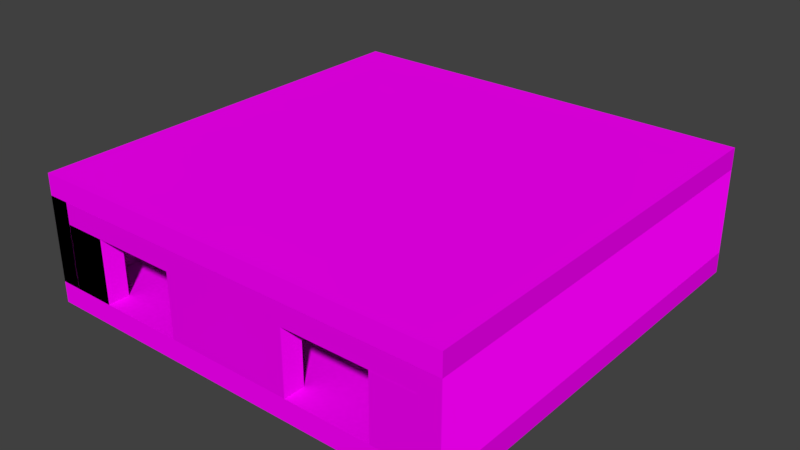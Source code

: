 # Source: lib_room3.blend  (saved by Blender 4.3.34; exported with 4.5.12 LTS)
import bpy
from mathutils import Matrix  # noqa: F401  (used for matrix-valued properties, if any)

bpy.ops.wm.read_factory_settings(use_empty=True)
scene = bpy.context.scene
scene.name = 'Scene'

# ---- collections
col_col_room3 = bpy.data.collections.new('COL_Room3'); scene.collection.children.link(col_col_room3)

# ---- images (referenced by path relative to the original .blend; pixels are not part of the script)
import os
ASSET_DIR = os.environ.get("B2B_ASSET_DIR", "")  # directory of the original .blend (textures are referenced by path, not embedded)
HERE = os.path.dirname(os.path.abspath(__file__))  # packed textures are extracted next to this script under _unpacked/

def load_image(name, relpath, width, height, colorspace="sRGB"):
    """Load a texture the original file referenced (path relative to the .blend, or extracted next to this script)."""
    p = next((c for c in (os.path.join(HERE, relpath), os.path.join(ASSET_DIR, relpath)) if relpath and os.path.exists(c)), "")
    if p:
        img = bpy.data.images.load(p, check_existing=True)
        img.name = name
    else:  # same state as the original file: an image datablock whose file is absent (Cycles renders it pink)
        img = bpy.data.images.new(name, width, height)
        img.source = "FILE"
        img.filepath = "//" + (relpath or name)
    img.colorspace_settings.name = colorspace
    return img
img_wall1_png = load_image('wall1.png', 'wall1.png', 1024, 1024, 'sRGB')
img_wall2_png = load_image('wall2.png', 'wall2.png', 1024, 1024, 'sRGB')
img_wall2_n_png = load_image('wall2.n.png', 'wall2.n.png', 1024, 1024, 'sRGB')
img_crate1_png = load_image('crate1.png', 'crate1.png', 1024, 1024, 'sRGB')
img_crate1_n_png = load_image('crate1.n.png', 'crate1.n.png', 1024, 1024, 'sRGB')

# ---- materials (node trees are filled in below, after node groups)
mat_material_001 = bpy.data.materials.new('Material.001')
mat_material_001.alpha_threshold = 0.0
mat_material_001.use_transparent_shadow = False
mat_material_001.roughness = 0.5
mat_material_001.specular_intensity = 0.0
mat_wallmat1 = bpy.data.materials.new('WallMat1')
mat_wallmat1.alpha_threshold = 0.0
mat_wallmat1.use_transparent_shadow = False
mat_wallmat1.preview_render_type = 'CUBE'
mat_wallmat1.roughness = 0.5
mat_wallmat1.specular_intensity = 0.0
mat_cratemat1 = bpy.data.materials.new('CrateMat1')
mat_cratemat1.alpha_threshold = 0.0
mat_cratemat1.use_transparent_shadow = False
mat_cratemat1.preview_render_type = 'CUBE'
mat_cratemat1.roughness = 0.5
mat_cratemat1.specular_intensity = 0.0

# ---- material node trees
mat_material_001.use_nodes = True; mat_material_001.node_tree.nodes.clear()
_N = mat_material_001.node_tree.nodes; _L = mat_material_001.node_tree.links
n0 = _N.new('ShaderNodeOutputMaterial'); n0.name = 'Material Output'; n0.location = (300, 300)
n1 = _N.new('ShaderNodeBsdfPrincipled'); n1.name = 'Principled BSDF'; n1.location = (10, 300)
n1.distribution = 'GGX'
n1.subsurface_method = 'BURLEY'
n1.inputs[3].default_value = 1.45
n1.inputs[13].default_value = 0.0
n1.inputs[27].default_value = (0.0, 0.0, 0.0, 1.0)
n1.inputs[28].default_value = 1.0
n2 = _N.new('ShaderNodeTexImage'); n2.name = 'Image Texture'; n2.location = (-280, 280)
n2.image = img_wall1_png
_L.new(n1.outputs[0], n0.inputs[0])
_L.new(n2.outputs[0], n1.inputs[0])
n0.is_active_output = True
mat_wallmat1.use_nodes = True; mat_wallmat1.node_tree.nodes.clear()
_N = mat_wallmat1.node_tree.nodes; _L = mat_wallmat1.node_tree.links
n0 = _N.new('ShaderNodeOutputMaterial'); n0.name = 'Material Output'; n0.location = (300, 300)
n1 = _N.new('ShaderNodeBsdfPrincipled'); n1.name = 'Principled BSDF'; n1.location = (10, 300)
n1.distribution = 'GGX'
n1.subsurface_method = 'BURLEY'
n1.inputs[3].default_value = 1.45
n1.inputs[13].default_value = 0.0
n1.inputs[27].default_value = (0.0, 0.0, 0.0, 1.0)
n1.inputs[28].default_value = 1.0
n2 = _N.new('ShaderNodeTexImage'); n2.name = 'Image Texture'; n2.location = (-280, 280)
n2.image = img_wall2_png
n3 = _N.new('ShaderNodeTexImage'); n3.name = 'Image Texture.001'; n3.location = (-289, -26)
n3.image = img_wall2_n_png
_L.new(n1.outputs[0], n0.inputs[0])
_L.new(n2.outputs[0], n1.inputs[0])
_L.new(n3.outputs[0], n1.inputs[5])
n0.is_active_output = True
mat_cratemat1.use_nodes = True; mat_cratemat1.node_tree.nodes.clear()
_N = mat_cratemat1.node_tree.nodes; _L = mat_cratemat1.node_tree.links
n0 = _N.new('ShaderNodeOutputMaterial'); n0.name = 'Material Output'; n0.location = (300, 300)
n1 = _N.new('ShaderNodeBsdfPrincipled'); n1.name = 'Principled BSDF'; n1.location = (10, 300)
n1.distribution = 'GGX'
n1.subsurface_method = 'BURLEY'
n1.inputs[3].default_value = 1.45
n1.inputs[13].default_value = 0.0
n1.inputs[27].default_value = (0.0, 0.0, 0.0, 1.0)
n1.inputs[28].default_value = 1.0
n2 = _N.new('ShaderNodeTexImage'); n2.name = 'Image Texture'; n2.location = (-280, 280)
n2.image = img_crate1_png
n3 = _N.new('ShaderNodeTexImage'); n3.name = 'Image Texture.001'; n3.location = (-289, -26)
n3.image = img_crate1_n_png
_L.new(n1.outputs[0], n0.inputs[0])
_L.new(n2.outputs[0], n1.inputs[0])
_L.new(n3.outputs[0], n1.inputs[5])
n0.is_active_output = True

# ---- world
world_world = bpy.data.worlds.new('World'); scene.world = world_world
world_world.color = (0.05088, 0.05088, 0.05088)
world_world.use_sun_shadow = False
world_world.sun_shadow_jitter_overblur = 0.0
world_world.cycles.sampling_method = 'MANUAL'

# ---- meshes
me_cube_016 = bpy.data.meshes.new('Cube.016')
me_cube_016.from_pydata([(-10.0, -10.0, 0.0), (-10.0, -10.0, 2.0), (-10.0, 30.0, 0.0), (-10.0, 30.0, 2.0), (30.0, -10.0, 0.0), (30.0, -10.0, 2.0), (30.0, 30.0, 0.0), (30.0, 30.0, 2.0)], [], [(0, 1, 3, 2), (2, 3, 7, 6), (6, 7, 5, 4), (4, 5, 1, 0), (2, 6, 4, 0), (7, 3, 1, 5)])
_uv = me_cube_016.uv_layers.new(name='UVMap')
_uv.uv.foreach_set('vector', [0.375, 0.0, 0.625, 0.0, 0.625, 0.25, 0.375, 0.25, 0.375, 0.25, 0.625, 0.25, 0.625, 0.5, 0.375, 0.5, 0.375, 0.5, 0.625, 0.5, 0.625, 0.75, 0.375, 0.75, 0.375, 0.75, 0.625, 0.75, 0.625, 1.0, 0.375, 1.0, 0.125, 0.5, 0.375, 0.5, 0.375, 0.75, 0.125, 0.75, 2.5, 2.5, -1.5, 2.5, -1.5, -1.5, 2.5, -1.5])
me_cube_016.materials.append(mat_material_001)
me_cube_016.update()
me_cube_085 = bpy.data.meshes.new('Cube.085')
me_cube_085.from_pydata([(2.0, 8.0, 4.0), (2.0, 8.0, 16.0), (8.0, 8.0, 4.0), (8.0, 8.0, 16.0), (2.0, 10.0, 16.0), (2.0, 10.0, 4.0), (8.0, 10.0, 16.0), (8.0, 10.0, 4.0)], [], [(0, 1, 4, 5), (3, 2, 7, 6), (2, 3, 1, 0), (2, 0, 5, 7), (4, 1, 3, 6), (6, 7, 5, 4)])
_uv = me_cube_085.uv_layers.new(name='UVMap')
_uv.uv.foreach_set('vector', [0.8333, 0.625, 0.8333, 0.4167, 0.8523, 0.4167, 0.8523, 0.625, 0.625, 0.625, 0.625, 0.8333, 0.6061, 0.8333, 0.6061, 0.625, 0.1044, -0.02561, 1.104, -0.02561, 1.104, 0.4744, 0.1044, 0.4744, 5.523e-07, 1.0, 1.987e-07, 8.685e-15, 0.303, 1.325e-08, 0.303, 1.0, 1.271, 0.4744, 1.104, 0.4744, 1.104, -0.02561, 1.271, -0.02561, 0.8333, 0.7917, 0.8542, 0.7708, 0.8542, 0.7292, 0.8333, 0.7083])
me_cube_085.materials.append(mat_wallmat1)
me_cube_085.update()
me_cube_086 = bpy.data.meshes.new('Cube.086')
me_cube_086.from_pydata([(2.0, -8.0, 4.0), (2.0, -8.0, 8.0), (8.0, -8.0, 4.0), (8.0, -8.0, 8.0), (2.0, -10.0, 8.0), (2.0, -10.0, 4.0), (8.0, -10.0, 8.0), (8.0, -10.0, 4.0)], [], [(4, 1, 0, 5), (0, 1, 3, 2), (7, 2, 3, 6), (5, 0, 2, 7), (6, 3, 1, 4), (7, 6, 4, 5)])
_uv = me_cube_086.uv_layers.new(name='UVMap')
_uv.uv.foreach_set('vector', [0.6061, 0.2083, 0.625, 0.2083, 0.625, 0.4167, 0.6061, 0.4167, 0.6279, 0.7441, 0.02179, 0.7441, 0.02179, -0.2559, 0.6279, -0.2559, 0.8523, 0.4167, 0.8333, 0.4167, 0.8333, 0.2083, 0.8523, 0.2083, 0.9309, 0.7441, 0.6279, 0.7441, 0.6279, -0.2559, 0.9309, -0.2559, 0.8523, 0.2083, 0.8333, 0.2083, 0.8333, -3.643e-08, 0.8523, -3.725e-08, 0.8333, 0.6875, 0.8542, 0.7083, 0.8542, 0.625, 0.8333, 0.6458])
me_cube_086.materials.append(mat_wallmat1)
me_cube_086.update()
me_cube_089 = bpy.data.meshes.new('Cube.089')
me_cube_089.from_pydata([(2.0, 8.0, -8.0), (2.0, 8.0, 28.0), (4.0, 8.0, -8.0), (4.0, 8.0, 28.0), (2.0, 10.0, 28.0), (2.0, 10.0, -8.0), (4.0, 10.0, 28.0), (4.0, 10.0, -8.0)], [], [(0, 1, 4, 5), (3, 2, 7, 6), (2, 3, 1, 0), (2, 0, 5, 7), (4, 1, 3, 6), (6, 7, 5, 4)])
_uv = me_cube_089.uv_layers.new(name='UVMap')
_uv.uv.foreach_set('vector', [0.8333, 0.625, 0.8333, 0.4167, 0.8523, 0.4167, 0.8523, 0.625, 0.625, 0.625, 0.625, 0.8333, 0.6061, 0.8333, 0.6061, 0.625, -0.2514, 0.5089, 1.749, 0.5089, 1.749, 1.259, -0.2514, 1.259, 5.523e-07, 1.0, 1.987e-07, 8.685e-15, 0.303, 1.325e-08, 0.303, 1.0, 0.6061, 0.4167, 0.625, 0.4167, 0.625, 0.625, 0.6061, 0.625, 0.8333, 0.7917, 0.8542, 0.7708, 0.8542, 0.7292, 0.8333, 0.7083])
me_cube_089.materials.append(mat_wallmat1)
me_cube_089.update()
me_cube_001 = bpy.data.meshes.new('Cube.001')
me_cube_001.from_pydata([(2.0, 8.0, 4.0), (2.0, 8.0, 8.0), (8.0, 8.0, 4.0), (8.0, 8.0, 8.0), (2.0, 10.0, 8.0), (2.0, 10.0, 4.0), (8.0, 10.0, 8.0), (8.0, 10.0, 4.0)], [], [(0, 1, 4, 5), (3, 2, 7, 6), (2, 3, 1, 0), (2, 0, 5, 7), (4, 1, 3, 6), (6, 7, 5, 4)])
_uv = me_cube_001.uv_layers.new(name='UVMap')
_uv.uv.foreach_set('vector', [0.8333, 0.625, 0.8333, 0.4167, 0.8523, 0.4167, 0.8523, 0.625, 0.625, 0.625, 0.625, 0.8333, 0.6061, 0.8333, 0.6061, 0.625, 5.523e-07, 0.9016, -0.6061, 0.9016, -0.6061, -0.09843, 1.987e-07, -0.09843, 5.523e-07, 0.9016, 1.987e-07, -0.09843, 0.303, -0.09843, 0.303, 0.9016, 0.6061, 0.4167, 0.625, 0.4167, 0.625, 0.625, 0.6061, 0.625, 0.8333, 0.7917, 0.8542, 0.7708, 0.8542, 0.7292, 0.8333, 0.7083])
me_cube_001.materials.append(mat_wallmat1)
me_cube_001.update()
me_cube_007 = bpy.data.meshes.new('Cube.007')
me_cube_007.from_pydata([(2.0, 8.0, -28.0), (2.0, 8.0, 8.0), (10.0, 8.0, -28.0), (10.0, 8.0, 8.0), (2.0, 10.0, 8.0), (2.0, 10.0, -28.0), (10.0, 10.0, 8.0), (10.0, 10.0, -28.0)], [], [(0, 1, 4, 5), (3, 2, 7, 6), (2, 3, 1, 0), (2, 0, 5, 7), (4, 1, 3, 6), (6, 7, 5, 4)])
_uv = me_cube_007.uv_layers.new(name='UVMap')
_uv.uv.foreach_set('vector', [0.8333, 0.625, 0.8333, 0.4167, 0.8523, 0.4167, 0.8523, 0.625, 0.625, 0.625, 0.625, 0.8333, 0.6061, 0.8333, 0.6061, 0.625, 0.996, 0.5236, -0.003975, 0.5236, -0.003975, 0.2205, 0.996, 0.2205, 5.523e-07, 1.0, 1.987e-07, 8.685e-15, 0.303, 1.325e-08, 0.303, 1.0, 0.6061, 0.4167, 0.625, 0.4167, 0.625, 0.625, 0.6061, 0.625, 0.8333, 0.7917, 0.8542, 0.7708, 0.8542, 0.7292, 0.8333, 0.7083])
me_cube_007.materials.append(mat_wallmat1)
me_cube_007.update()
me_cube_010 = bpy.data.meshes.new('Cube.010')
me_cube_010.from_pydata([(2.0, -30.0, 4.0), (2.0, -30.0, 6.0), (10.0, -30.0, 4.0), (10.0, -30.0, 6.0), (2.0, 10.0, 6.0), (2.0, 10.0, 4.0), (10.0, 10.0, 6.0), (10.0, 10.0, 4.0)], [], [(0, 1, 4, 5), (3, 2, 7, 6), (2, 3, 1, 0), (2, 0, 5, 7), (4, 1, 3, 6), (6, 7, 5, 4)])
_uv = me_cube_010.uv_layers.new(name='UVMap')
_uv.uv.foreach_set('vector', [0.8333, 0.625, 0.8333, 0.4167, 0.8523, 0.4167, 0.8523, 0.625, 0.625, 0.625, 0.625, 0.8333, 0.6061, 0.8333, 0.6061, 0.625, 1.0, 1.0, 0.5, 1.0, 0.5, -5.564e-08, 1.0, 0.25, 5.523e-07, 1.0, 1.987e-07, 8.685e-15, 0.303, 1.325e-08, 0.303, 1.0, 0.6061, 0.4167, 0.625, 0.4167, 0.625, 0.625, 0.6061, 0.625, 0.8333, 0.7917, 0.8542, 0.7708, 0.8542, 0.7292, 0.8333, 0.7083])
me_cube_010.materials.append(mat_wallmat1)
me_cube_010.update()
me_cube_011 = bpy.data.meshes.new('Cube.011')
me_cube_011.from_pydata([(-10.0, -10.0, 0.0), (-10.0, -10.0, 2.0), (-10.0, 30.0, 0.0), (-10.0, 30.0, 2.0), (30.0, -10.0, 0.0), (30.0, -10.0, 2.0), (30.0, 30.0, 0.0), (30.0, 30.0, 2.0)], [], [(0, 1, 3, 2), (2, 3, 7, 6), (6, 7, 5, 4), (4, 5, 1, 0), (2, 6, 4, 0), (7, 3, 1, 5)])
_uv = me_cube_011.uv_layers.new(name='UVMap')
_uv.uv.foreach_set('vector', [0.375, 0.0, 0.625, 0.0, 0.625, 0.25, 0.375, 0.25, 0.375, 0.25, 0.625, 0.25, 0.625, 0.5, 0.375, 0.5, 0.375, 0.5, 0.625, 0.5, 0.625, 0.75, 0.375, 0.75, 0.375, 0.75, 0.625, 0.75, 0.625, 1.0, 0.375, 1.0, 0.125, 0.5, 0.375, 0.5, 0.375, 0.75, 0.125, 0.75, 2.5, 2.5, -1.5, 2.5, -1.5, -1.5, 2.5, -1.5])
me_cube_011.materials.append(mat_material_001)
me_cube_011.update()
me_cube = bpy.data.meshes.new('Cube')
me_cube.from_pydata([(-9.0, 0.0, -1.0), (-9.0, 0.0, 3.0), (-9.0, 1.0, -1.0), (-9.0, 1.0, 3.0), (-2.0, 0.0, -1.0), (-2.0, 0.0, 3.0), (-2.0, 1.0, -1.0), (-2.0, 1.0, 3.0)], [], [(0, 1, 3, 2), (2, 3, 7, 6), (6, 7, 5, 4), (4, 5, 1, 0), (2, 6, 4, 0), (7, 3, 1, 5)])
_uv = me_cube.uv_layers.new(name='UVMap')
_uv.uv.foreach_set('vector', [0.375, 0.0, 0.625, 0.0, 0.625, 0.25, 0.375, 0.25, -1.397, 0.4609, -1.397, -0.1105, -0.3965, -0.1105, -0.3965, 0.4609, -0.3965, 0.4609, -0.3965, -0.1105, -0.2537, -0.1105, -0.2537, 0.4609, -0.2537, 0.4609, -0.2537, -0.1105, 0.7463, -0.1105, 0.7463, 0.4609, 0.125, 0.5, 0.375, 0.5, 0.375, 0.75, 0.125, 0.75, 0.625, 0.5, 0.875, 0.5, 0.875, 0.75, 0.625, 0.75])
me_cube.materials.append(mat_wallmat1)
me_cube.update()
me_cube_003 = bpy.data.meshes.new('Cube.003')
me_cube_003.from_pydata([(-1.0, -1.0, -1.0), (-1.0, -1.0, 1.0), (-1.0, 1.0, -1.0), (-1.0, 1.0, 1.0), (1.0, -1.0, -1.0), (1.0, -1.0, 1.0), (1.0, 1.0, -1.0), (1.0, 1.0, 1.0)], [], [(0, 1, 3, 2), (2, 3, 7, 6), (6, 7, 5, 4), (4, 5, 1, 0), (2, 6, 4, 0), (7, 3, 1, 5)])
_uv = me_cube_003.uv_layers.new(name='UVMap')
_uv.uv.foreach_set('vector', [1.0, 1.0, 4.371e-08, 1.0, 5.211e-15, 1.192e-07, 1.0, 1.589e-08, 1.0, 1.0, 4.371e-08, 1.0, 5.211e-15, 1.192e-07, 1.0, 1.589e-08, -2.98e-08, 8.941e-08, 1.0, -4.371e-08, 1.0, 1.0, 1.391e-08, 1.0, -2.98e-08, 8.941e-08, 1.0, -4.371e-08, 1.0, 1.0, 1.391e-08, 1.0, 0.0, 0.5, 0.25, 0.5, 0.25, 0.75, 0.0, 0.75, 1.0, 1.0, 8.429e-08, 1.0, 0.0, 4.215e-08, 1.0, -3.775e-08])
me_cube_003.materials.append(mat_cratemat1)
me_cube_003.update()

# ---- objects
ob_cube_027 = bpy.data.objects.new('Cube.027', me_cube_016)
ob_cube_075 = bpy.data.objects.new('Cube.075', me_cube_085)
ob_cube_076 = bpy.data.objects.new('Cube.076', me_cube_086)
ob_cube_078 = bpy.data.objects.new('Cube.078', me_cube_089)
ob_cube_001 = bpy.data.objects.new('Cube.001', me_cube_001)
ob_cube_007 = bpy.data.objects.new('Cube.007', me_cube_007)
ob_cube_002 = bpy.data.objects.new('Cube.002', me_cube_010)
ob_cube_003 = bpy.data.objects.new('Cube.003', me_cube_010)
ob_cube_004 = bpy.data.objects.new('Cube.004', me_cube_011)
ob_cube = bpy.data.objects.new('Cube', me_cube)
ob_cube_005 = bpy.data.objects.new('Cube.005', me_cube_003)
ob_cube_006 = bpy.data.objects.new('Cube.006', me_cube_003)
ob_cube_008 = bpy.data.objects.new('Cube.008', me_cube_003)
ob_cube_009 = bpy.data.objects.new('Cube.009', me_cube_003)

# ---- transforms, parenting, visibility, modifiers, constraints
ob_cube_027.location = (5.0, 5.0, 0.0)
ob_cube_027.scale = (0.5, 0.5, 0.5)
ob_cube_075.location = (5.0, 5.0, 0.0)
ob_cube_075.rotation_euler = (3.142, 4.712, 0.0)
ob_cube_075.scale = (0.5, 0.5, 0.5)
ob_cube_076.location = (5.0, 5.0, 0.0)
ob_cube_076.rotation_euler = (6.283, 4.712, 0.0)
ob_cube_076.scale = (0.5, 0.5, 0.5)
ob_cube_078.location = (5.0, 5.0, 3.0)
ob_cube_078.rotation_euler = (3.142, 4.712, 0.0)
ob_cube_078.scale = (0.5, 0.5, 0.5)
ob_cube_001.location = (15.0, 5.0, 0.0)
ob_cube_001.rotation_euler = (3.142, 4.712, 0.0)
ob_cube_001.scale = (0.5, 0.5, 0.5)
ob_cube_007.location = (5.0, 15.0, 0.0)
ob_cube_007.rotation_euler = (6.283, 4.712, 0.0)
ob_cube_007.scale = (0.5, 0.5, 0.5)
ob_cube_002.location = (17.0, 5.0, 0.0)
ob_cube_002.rotation_euler = (3.142, 4.712, 0.0)
ob_cube_002.scale = (0.5, 0.5, 0.5)
ob_cube_003.location = (3.0, 15.0, 0.0)
ob_cube_003.rotation_euler = (6.283, 4.712, 0.0)
ob_cube_003.scale = (0.5, 0.5, 0.5)
ob_cube_004.location = (5.0, 5.0, 5.0)
ob_cube_004.scale = (0.5, 0.5, 0.5)
ob_cube.location = (10.0, 10.0, 2.0)
ob_cube.rotation_euler = (0.0, -0.0, 1.571)
ob_cube_005.location = (9.129, 15.12, 1.935)
ob_cube_005.rotation_euler = (0.0, -0.0, -0.6046)
ob_cube_006.location = (13.33, 15.67, 1.935)
ob_cube_006.rotation_euler = (0.0, -0.0, -0.6046)
ob_cube_008.location = (16.33, 16.67, 1.935)
ob_cube_008.rotation_euler = (0.0, -0.0, -0.6046)
ob_cube_009.location = (3.332, 10.67, 1.935)
ob_cube_009.rotation_euler = (0.0, -0.0, -0.6046)

# ---- collection membership
col_col_room3.objects.link(ob_cube_027)
col_col_room3.objects.link(ob_cube_075)
col_col_room3.objects.link(ob_cube_076)
col_col_room3.objects.link(ob_cube_078)
col_col_room3.objects.link(ob_cube_001)
col_col_room3.objects.link(ob_cube_007)
col_col_room3.objects.link(ob_cube_002)
col_col_room3.objects.link(ob_cube_003)
col_col_room3.objects.link(ob_cube_004)
col_col_room3.objects.link(ob_cube)
col_col_room3.objects.link(ob_cube_005)
col_col_room3.objects.link(ob_cube_006)
col_col_room3.objects.link(ob_cube_008)
col_col_room3.objects.link(ob_cube_009)

# ---- scene / render settings (as saved in the file)
scene.frame_start = 1; scene.frame_end = 250; scene.frame_set(164)
scene.render.engine = 'BLENDER_EEVEE_NEXT'
scene.render.resolution_percentage = 50
scene.render.dither_intensity = 0.0
scene.cycles.use_denoising = False
scene.cycles.samples = 128
scene.cycles.sampling_pattern = 'TABULATED_SOBOL'
scene.cycles.use_adaptive_sampling = False
scene.cycles.use_light_tree = False
scene.cycles.blur_glossy = 0.0
scene.cycles.sample_clamp_indirect = 0.0
scene.view_settings.view_transform = 'Standard'
bpy.context.view_layer.update()

# ---- added for rendering (the .blend has no active camera and no usable light): camera, sun
cam_auto = bpy.data.cameras.new('AutoCamera')
cam_auto.lens = 50.0
cam_auto.sensor_width = 36.0
cam_auto.clip_end = 1000.0
ob_auto_camera = bpy.data.objects.new('AutoCamera', cam_auto)
scene.collection.objects.link(ob_auto_camera)
ob_auto_camera.location = (36.7517, -22.102, 24.4013)
ob_auto_camera.rotation_euler = (1.09748, -7.21219e-08, 0.694738)
scene.camera = ob_auto_camera
light_auto_sun = bpy.data.lights.new('AutoSun', 'SUN')
light_auto_sun.energy = 3.0
light_auto_sun.angle = 0.0523599
ob_auto_sun = bpy.data.objects.new('AutoSun', light_auto_sun)
scene.collection.objects.link(ob_auto_sun)
ob_auto_sun.rotation_euler = (0.872665, 0.174533, 0.523599)
bpy.context.view_layer.update()
